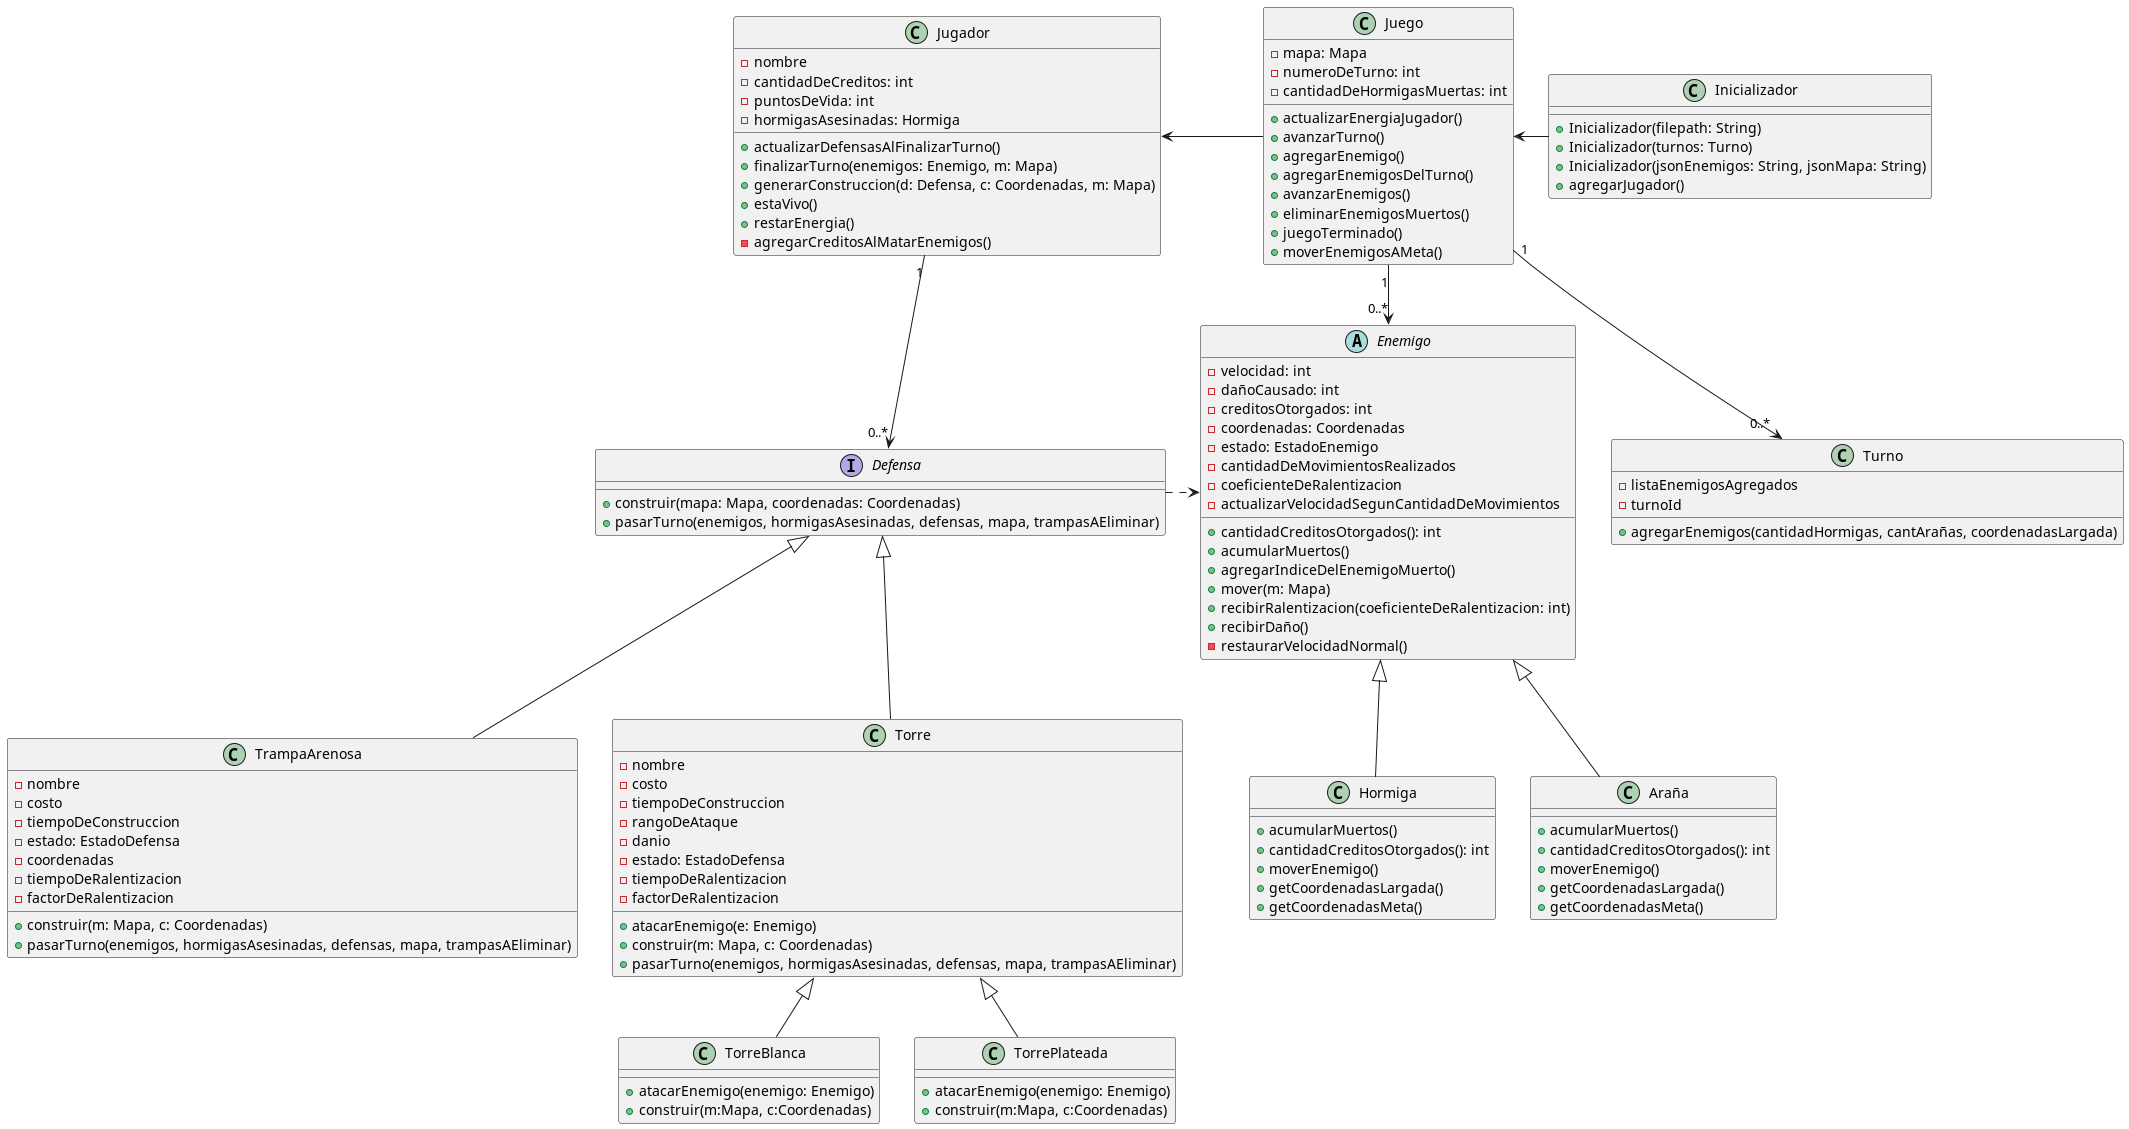

The diagram above was rendered by PlantUML. Its source (embedded in the PNG):
@startuml
abstract Enemigo {
- velocidad: int
- dañoCausado: int
- creditosOtorgados: int
- coordenadas: Coordenadas
- estado: EstadoEnemigo
- cantidadDeMovimientosRealizados
- coeficienteDeRalentizacion
+ cantidadCreditosOtorgados(): int
+ acumularMuertos()
+ agregarIndiceDelEnemigoMuerto()
+ mover(m: Mapa)
+ recibirRalentizacion(coeficienteDeRalentizacion: int)
+ recibirDaño()
- actualizarVelocidadSegunCantidadDeMovimientos
- restaurarVelocidadNormal()
}

class Hormiga {
+ acumularMuertos()
+ cantidadCreditosOtorgados(): int
+ moverEnemigo()
+ getCoordenadasLargada()
+ getCoordenadasMeta()
}

class Araña {
+ acumularMuertos()
+ cantidadCreditosOtorgados(): int
+ moverEnemigo()
+ getCoordenadasLargada()
+ getCoordenadasMeta()
}

class Juego {
- mapa: Mapa
- numeroDeTurno: int
- cantidadDeHormigasMuertas: int
+ actualizarEnergiaJugador()
+ avanzarTurno()
+ agregarEnemigo()
+ agregarEnemigosDelTurno()
+ avanzarEnemigos()
+ eliminarEnemigosMuertos()
+ juegoTerminado()
+ moverEnemigosAMeta()
}

class Turno {
- listaEnemigosAgregados
- turnoId
+ agregarEnemigos(cantidadHormigas, cantArañas, coordenadasLargada)
}

class Inicializador {
+ Inicializador(filepath: String)
+ Inicializador(turnos: Turno)
+ Inicializador(jsonEnemigos: String, jsonMapa: String)
+ agregarJugador()
}

interface Defensa {
+ construir(mapa: Mapa, coordenadas: Coordenadas)
+ pasarTurno(enemigos, hormigasAsesinadas, defensas, mapa, trampasAEliminar)
}

class TrampaArenosa {
- nombre
- costo
- tiempoDeConstruccion
- estado: EstadoDefensa
- coordenadas
- tiempoDeRalentizacion
- factorDeRalentizacion
+ construir(m: Mapa, c: Coordenadas)
+ pasarTurno(enemigos, hormigasAsesinadas, defensas, mapa, trampasAEliminar)
}

class Torre {
- nombre
- costo
- tiempoDeConstruccion
- rangoDeAtaque
- danio
- estado: EstadoDefensa
- tiempoDeRalentizacion
- factorDeRalentizacion
+ atacarEnemigo(e: Enemigo)
+ construir(m: Mapa, c: Coordenadas)
+ pasarTurno(enemigos, hormigasAsesinadas, defensas, mapa, trampasAEliminar)
}

class TorreBlanca {
+ atacarEnemigo(enemigo: Enemigo)
+ construir(m:Mapa, c:Coordenadas)
}

class TorrePlateada {
+ atacarEnemigo(enemigo: Enemigo)
+ construir(m:Mapa, c:Coordenadas)
}

class Jugador {
- nombre
- cantidadDeCreditos: int
- puntosDeVida: int
- hormigasAsesinadas: Hormiga
+ actualizarDefensasAlFinalizarTurno()
+ finalizarTurno(enemigos: Enemigo, m: Mapa)
+ generarConstruccion(d: Defensa, c: Coordenadas, m: Mapa)
+ estaVivo()
+ restarEnergia()
- agregarCreditosAlMatarEnemigos()
}

Defensa <|-- TrampaArenosa
Defensa <|-- Torre
Torre <|-- TorreBlanca
Torre <|-- TorrePlateada



Enemigo <|-- Hormiga
Enemigo <|-- Araña

Juego <- Inicializador
Juego "1" --> "0..*" Enemigo
Juego "1" --> "0..*" Turno
Jugador <- Juego
Jugador "1" --> "0..*" Defensa
Defensa .> Enemigo
@enduml